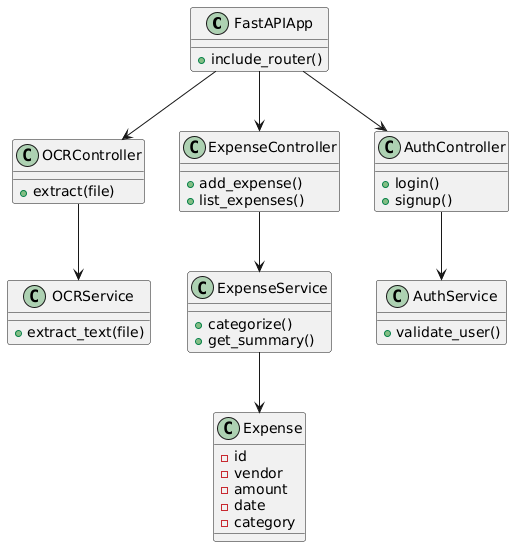

The diagram above was rendered by PlantUML. Its source (embedded in the PNG):
@startuml
class FastAPIApp {
  +include_router()
}

class OCRController {
  +extract(file)
}

class ExpenseController {
  +add_expense()
  +list_expenses()
}

class AuthController {
  +login()
  +signup()
}

class OCRService {
  +extract_text(file)
}

class ExpenseService {
  +categorize()
  +get_summary()
}

class AuthService {
  +validate_user()
}

class Expense {
  -id
  -vendor
  -amount
  -date
  -category
}

FastAPIApp --> OCRController
FastAPIApp --> ExpenseController
FastAPIApp --> AuthController

OCRController --> OCRService
ExpenseController --> ExpenseService
AuthController --> AuthService

ExpenseService --> Expense
@enduml